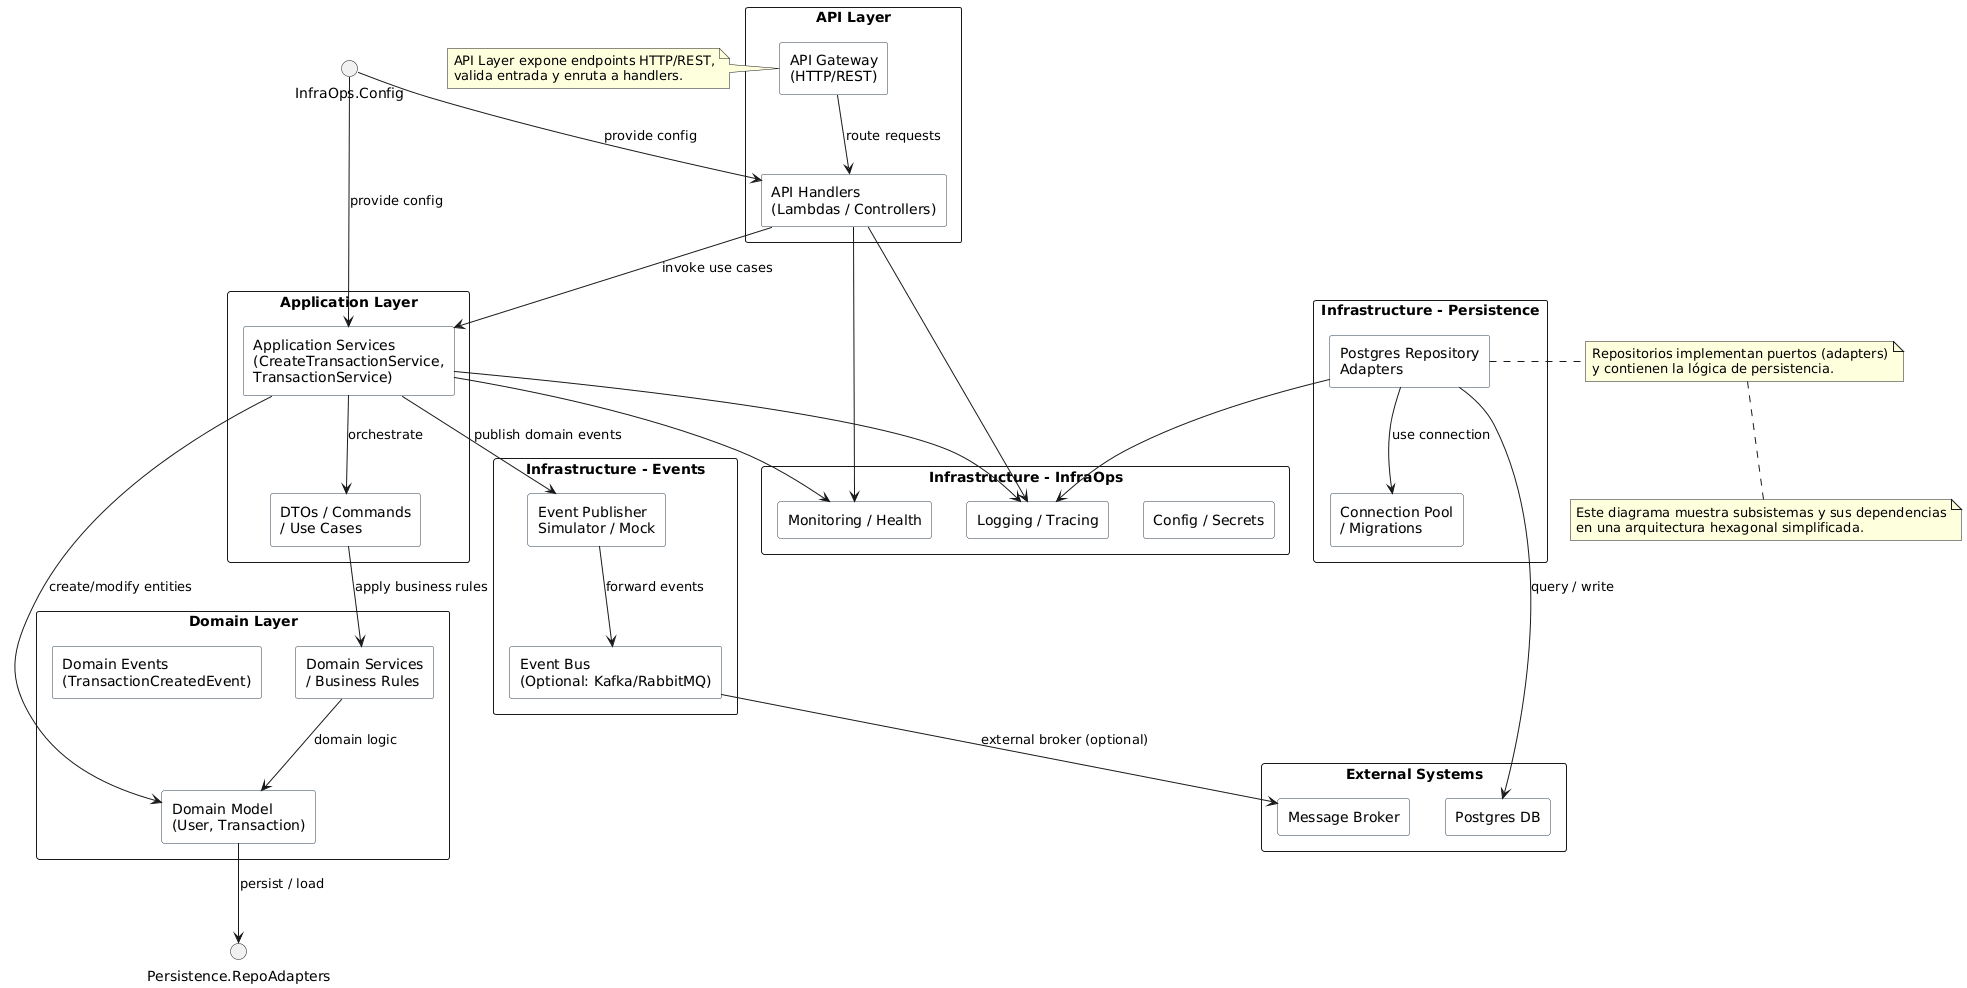

The diagram above was rendered by PlantUML. Its source (embedded in the PNG):
@startuml
' Diagrama de Subsistemas - Wallet Transaction System (arquitectura hexagonal)
skinparam componentStyle rectangle
skinparam shadowing false
skinparam packageStyle rect

' Paleta de colores por capa (opcional)
skinparam componentBackgroundColor #F8F9F9
skinparam componentBorderColor #2C3E50

' --- Subsistemas principales ---
package "API Layer" as API {
  component "API Gateway\n(HTTP/REST)" as APIGW
  component "API Handlers\n(Lambdas / Controllers)" as APIHandlers
}

package "Application Layer" as App {
  component "Application Services\n(CreateTransactionService,\nTransactionService)" as AppServices
  component "DTOs / Commands\n/ Use Cases" as AppUseCases
}

package "Domain Layer" as Domain {
  component "Domain Model\n(User, Transaction)" as DomainModel
  component "Domain Events\n(TransactionCreatedEvent)" as DomainEvents
  component "Domain Services\n/ Business Rules" as DomainServices
}

package "Infrastructure - Persistence" as Persistence {
  component "Postgres Repository\nAdapters" as RepoAdapters
  component "Connection Pool\n/ Migrations" as DBInfra
}

package "Infrastructure - Events" as Events {
  component "Event Publisher\nSimulator / Mock" as EventPublisher
  component "Event Bus\n(Optional: Kafka/RabbitMQ)" as EventBus
}

package "Infrastructure - InfraOps" as InfraOps {
  component "Logging / Tracing" as Logging
  component "Monitoring / Health" as Monitoring
  component "Config / Secrets" as Config
}

package "External Systems" as External {
  component "Postgres DB" as Postgres
  component "Message Broker" as Broker
}

' --- Dependencias entre subsistemas ---
APIGW --> APIHandlers : route requests
APIHandlers --> AppServices : invoke use cases
AppServices --> AppUseCases : orchestrate
AppUseCases --> DomainServices : apply business rules
AppServices --> DomainModel : create/modify entities
DomainServices --> DomainModel : domain logic
DomainModel --> Persistence.RepoAdapters : persist / load
AppServices --> EventPublisher : publish domain events
EventPublisher --> EventBus : forward events
RepoAdapters --> DBInfra : use connection
RepoAdapters --> Postgres : query / write
EventBus --> Broker : external broker (optional)

' --- Infra cross-cutting dependencies ---
APIHandlers --> Logging
AppServices --> Logging
RepoAdapters --> Logging
APIHandlers --> Monitoring
AppServices --> Monitoring
InfraOps.Config --> APIHandlers : provide config
InfraOps.Config --> AppServices : provide config

' --- Notes / legend ---
note left of APIGW
  API Layer expone endpoints HTTP/REST,
  valida entrada y enruta a handlers.
end note

note right of RepoAdapters
  Repositorios implementan puertos (adapters)
  y contienen la lógica de persistencia.
end note

note bottom
  Este diagrama muestra subsistemas y sus dependencias
  en una arquitectura hexagonal simplificada.
end note
@enduml